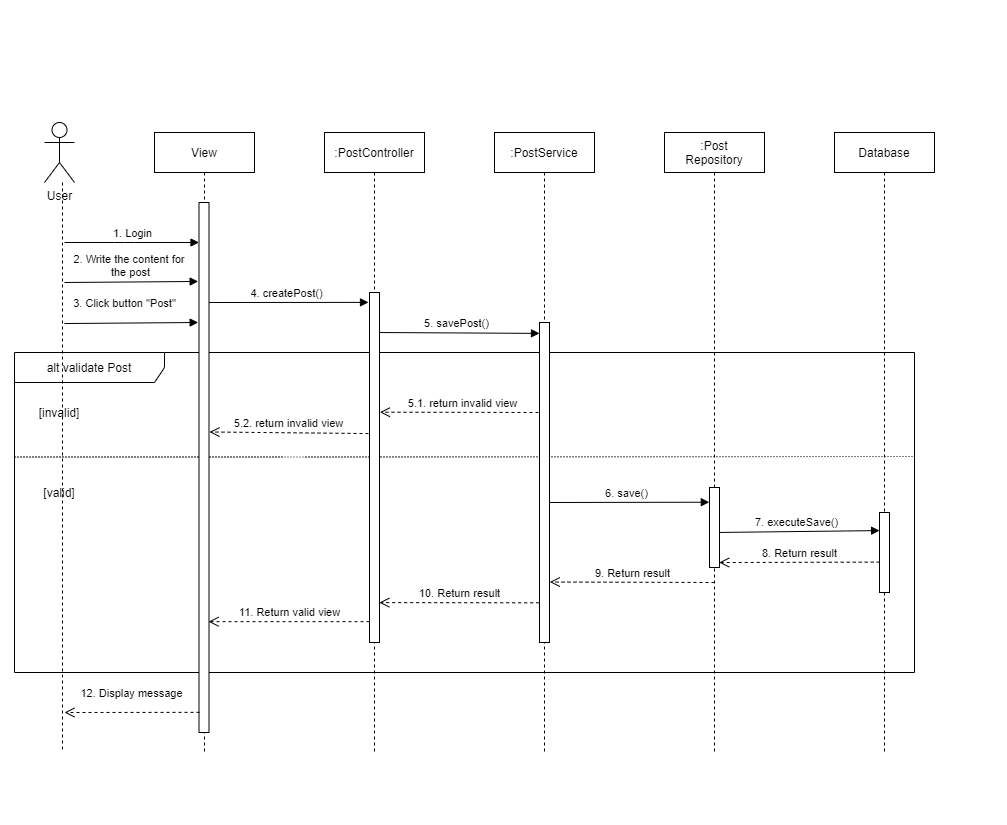

The diagram above was exported from draw.io. Its source (the exported page's mxGraphModel, read from the mxfile embedded in the PNG):
<mxGraphModel dx="1736" dy="1020" grid="1" gridSize="10" guides="1" tooltips="1" connect="1" arrows="1" fold="1" page="1" pageScale="1" pageWidth="850" pageHeight="1100" math="0" shadow="0">
  <root>
    <mxCell id="0" />
    <mxCell id="1" parent="0" />
    <mxCell id="8K7tsNF5zfC8nipLV_u3-36" value="" style="rounded=0;whiteSpace=wrap;html=1;" vertex="1" parent="1">
      <mxGeometry x="20" y="220" width="1040" height="1890" as="geometry" />
    </mxCell>
    <mxCell id="1rYxMRe_m1wBD9LGmmaj-10" value="User" style="shape=umlActor;verticalLabelPosition=bottom;verticalAlign=top;html=1;" parent="1" vertex="1">
      <mxGeometry x="80" y="410" width="30" height="60" as="geometry" />
    </mxCell>
    <mxCell id="1rYxMRe_m1wBD9LGmmaj-17" value="1. Login" style="html=1;verticalAlign=bottom;endArrow=block;" parent="1" target="1rYxMRe_m1wBD9LGmmaj-49" edge="1">
      <mxGeometry width="80" relative="1" as="geometry">
        <mxPoint x="100" y="530" as="sourcePoint" />
        <mxPoint x="239.5" y="530" as="targetPoint" />
        <Array as="points">
          <mxPoint x="160" y="530" />
        </Array>
      </mxGeometry>
    </mxCell>
    <mxCell id="1rYxMRe_m1wBD9LGmmaj-18" value="2. Write the content for &lt;br&gt;the post" style="html=1;verticalAlign=bottom;endArrow=block;entryX=-0.083;entryY=0.149;entryDx=0;entryDy=0;entryPerimeter=0;" parent="1" target="1rYxMRe_m1wBD9LGmmaj-49" edge="1">
      <mxGeometry width="80" relative="1" as="geometry">
        <mxPoint x="100" y="570" as="sourcePoint" />
        <mxPoint x="239.5" y="560" as="targetPoint" />
        <Array as="points" />
      </mxGeometry>
    </mxCell>
    <mxCell id="1rYxMRe_m1wBD9LGmmaj-19" value="4. createPost()" style="html=1;verticalAlign=bottom;endArrow=block;entryX=0.44;entryY=0.274;entryDx=0;entryDy=0;entryPerimeter=0;" parent="1" target="1rYxMRe_m1wBD9LGmmaj-13" edge="1">
      <mxGeometry width="80" relative="1" as="geometry">
        <mxPoint x="240" y="590" as="sourcePoint" />
        <mxPoint x="320" y="590" as="targetPoint" />
      </mxGeometry>
    </mxCell>
    <mxCell id="1rYxMRe_m1wBD9LGmmaj-20" value="5. savePost()" style="html=1;verticalAlign=bottom;endArrow=block;entryX=0.45;entryY=0.324;entryDx=0;entryDy=0;entryPerimeter=0;" parent="1" target="1rYxMRe_m1wBD9LGmmaj-14" edge="1">
      <mxGeometry width="80" relative="1" as="geometry">
        <mxPoint x="410" y="620" as="sourcePoint" />
        <mxPoint x="579.5" y="620" as="targetPoint" />
      </mxGeometry>
    </mxCell>
    <mxCell id="1rYxMRe_m1wBD9LGmmaj-21" value="alt validate Post" style="shape=umlFrame;whiteSpace=wrap;html=1;width=150;height=30;" parent="1" vertex="1">
      <mxGeometry x="50" y="640" width="900" height="320" as="geometry" />
    </mxCell>
    <mxCell id="1rYxMRe_m1wBD9LGmmaj-28" value="" style="endArrow=none;dashed=1;html=1;" parent="1" target="1rYxMRe_m1wBD9LGmmaj-21" edge="1">
      <mxGeometry width="50" height="50" relative="1" as="geometry">
        <mxPoint x="50" y="740" as="sourcePoint" />
        <mxPoint x="100" y="690" as="targetPoint" />
      </mxGeometry>
    </mxCell>
    <mxCell id="1rYxMRe_m1wBD9LGmmaj-29" value="" style="endArrow=none;dashed=1;html=1;dashPattern=1 2;entryX=1;entryY=0.325;entryDx=0;entryDy=0;entryPerimeter=0;" parent="1" edge="1" target="1rYxMRe_m1wBD9LGmmaj-21">
      <mxGeometry width="50" height="50" relative="1" as="geometry">
        <mxPoint x="50" y="744.5" as="sourcePoint" />
        <mxPoint x="940" y="744" as="targetPoint" />
        <Array as="points">
          <mxPoint x="330" y="744.5" />
          <mxPoint x="930" y="744" />
        </Array>
      </mxGeometry>
    </mxCell>
    <mxCell id="1rYxMRe_m1wBD9LGmmaj-30" value="[invalid]" style="text;html=1;strokeColor=none;fillColor=none;align=center;verticalAlign=middle;whiteSpace=wrap;rounded=0;" parent="1" vertex="1">
      <mxGeometry x="10" y="690" width="170" height="20" as="geometry" />
    </mxCell>
    <mxCell id="1rYxMRe_m1wBD9LGmmaj-31" value="[valid]" style="text;html=1;strokeColor=none;fillColor=none;align=center;verticalAlign=middle;whiteSpace=wrap;rounded=0;" parent="1" vertex="1">
      <mxGeometry x="10" y="770" width="170" height="20" as="geometry" />
    </mxCell>
    <mxCell id="1rYxMRe_m1wBD9LGmmaj-34" value="5.1. return invalid view" style="html=1;verticalAlign=bottom;endArrow=open;dashed=1;endSize=8;entryX=1.04;entryY=0.342;entryDx=0;entryDy=0;entryPerimeter=0;" parent="1" edge="1" target="1rYxMRe_m1wBD9LGmmaj-50">
      <mxGeometry relative="1" as="geometry">
        <mxPoint x="580" y="700" as="sourcePoint" />
        <mxPoint x="410" y="699.5" as="targetPoint" />
      </mxGeometry>
    </mxCell>
    <mxCell id="1rYxMRe_m1wBD9LGmmaj-36" value="5.2. return invalid view" style="html=1;verticalAlign=bottom;endArrow=open;dashed=1;endSize=8;exitX=-0.1;exitY=0.403;exitDx=0;exitDy=0;exitPerimeter=0;entryX=1.05;entryY=0.433;entryDx=0;entryDy=0;entryPerimeter=0;" parent="1" source="1rYxMRe_m1wBD9LGmmaj-50" edge="1" target="1rYxMRe_m1wBD9LGmmaj-49">
      <mxGeometry relative="1" as="geometry">
        <mxPoint x="410" y="720.5" as="sourcePoint" />
        <mxPoint x="240" y="720" as="targetPoint" />
      </mxGeometry>
    </mxCell>
    <mxCell id="1rYxMRe_m1wBD9LGmmaj-14" value=":PostService" style="shape=umlLifeline;perimeter=lifelinePerimeter;container=1;collapsible=0;recursiveResize=0;rounded=0;shadow=0;strokeWidth=1;" parent="1" vertex="1">
      <mxGeometry x="530" y="420" width="100" height="620" as="geometry" />
    </mxCell>
    <mxCell id="1rYxMRe_m1wBD9LGmmaj-42" value="6. save()" style="html=1;verticalAlign=bottom;endArrow=block;entryX=-0.021;entryY=0.184;entryDx=0;entryDy=0;entryPerimeter=0;" parent="1rYxMRe_m1wBD9LGmmaj-14" target="1rYxMRe_m1wBD9LGmmaj-52" edge="1">
      <mxGeometry width="80" relative="1" as="geometry">
        <mxPoint x="50" y="370" as="sourcePoint" />
        <mxPoint x="210" y="369" as="targetPoint" />
      </mxGeometry>
    </mxCell>
    <mxCell id="1rYxMRe_m1wBD9LGmmaj-51" value="" style="html=1;points=[];perimeter=orthogonalPerimeter;" parent="1rYxMRe_m1wBD9LGmmaj-14" vertex="1">
      <mxGeometry x="45" y="190" width="10" height="320" as="geometry" />
    </mxCell>
    <mxCell id="1rYxMRe_m1wBD9LGmmaj-16" value="Database" style="shape=umlLifeline;perimeter=lifelinePerimeter;container=1;collapsible=0;recursiveResize=0;rounded=0;shadow=0;strokeWidth=1;" parent="1" vertex="1">
      <mxGeometry x="870" y="420" width="100" height="620" as="geometry" />
    </mxCell>
    <mxCell id="1rYxMRe_m1wBD9LGmmaj-63" value="" style="html=1;points=[];perimeter=orthogonalPerimeter;" parent="1rYxMRe_m1wBD9LGmmaj-16" vertex="1">
      <mxGeometry x="45" y="380" width="10" height="80" as="geometry" />
    </mxCell>
    <mxCell id="1rYxMRe_m1wBD9LGmmaj-44" value="8. Return result" style="html=1;verticalAlign=bottom;endArrow=open;dashed=1;endSize=8;entryX=0.967;entryY=0.938;entryDx=0;entryDy=0;entryPerimeter=0;exitX=0.021;exitY=0.62;exitDx=0;exitDy=0;exitPerimeter=0;" parent="1" target="1rYxMRe_m1wBD9LGmmaj-52" edge="1" source="1rYxMRe_m1wBD9LGmmaj-63">
      <mxGeometry relative="1" as="geometry">
        <mxPoint x="910" y="850" as="sourcePoint" />
        <mxPoint x="840" y="850" as="targetPoint" />
      </mxGeometry>
    </mxCell>
    <mxCell id="1rYxMRe_m1wBD9LGmmaj-15" value=":Post&#10;Repository" style="shape=umlLifeline;perimeter=lifelinePerimeter;container=1;collapsible=0;recursiveResize=0;rounded=0;shadow=0;strokeWidth=1;" parent="1" vertex="1">
      <mxGeometry x="700" y="420" width="100" height="620" as="geometry" />
    </mxCell>
    <mxCell id="1rYxMRe_m1wBD9LGmmaj-43" value="7. executeSave()" style="html=1;verticalAlign=bottom;endArrow=block;entryX=0.008;entryY=0.226;entryDx=0;entryDy=0;entryPerimeter=0;" parent="1rYxMRe_m1wBD9LGmmaj-15" target="1rYxMRe_m1wBD9LGmmaj-63" edge="1">
      <mxGeometry width="80" relative="1" as="geometry">
        <mxPoint x="50" y="400" as="sourcePoint" />
        <mxPoint x="210" y="398" as="targetPoint" />
      </mxGeometry>
    </mxCell>
    <mxCell id="1rYxMRe_m1wBD9LGmmaj-52" value="" style="html=1;points=[];perimeter=orthogonalPerimeter;" parent="1rYxMRe_m1wBD9LGmmaj-15" vertex="1">
      <mxGeometry x="45" y="355" width="10" height="80" as="geometry" />
    </mxCell>
    <mxCell id="1rYxMRe_m1wBD9LGmmaj-45" value="9. Return result" style="html=1;verticalAlign=bottom;endArrow=open;dashed=1;endSize=8;entryX=1.033;entryY=0.811;entryDx=0;entryDy=0;entryPerimeter=0;" parent="1" target="1rYxMRe_m1wBD9LGmmaj-51" edge="1">
      <mxGeometry relative="1" as="geometry">
        <mxPoint x="750" y="870" as="sourcePoint" />
        <mxPoint x="590" y="870" as="targetPoint" />
      </mxGeometry>
    </mxCell>
    <mxCell id="1rYxMRe_m1wBD9LGmmaj-47" value="10. Return result" style="html=1;verticalAlign=bottom;endArrow=open;dashed=1;endSize=8;entryX=0.984;entryY=0.886;entryDx=0;entryDy=0;entryPerimeter=0;exitX=-0.031;exitY=0.876;exitDx=0;exitDy=0;exitPerimeter=0;" parent="1" target="1rYxMRe_m1wBD9LGmmaj-50" edge="1" source="1rYxMRe_m1wBD9LGmmaj-51">
      <mxGeometry relative="1" as="geometry">
        <mxPoint x="570" y="890" as="sourcePoint" />
        <mxPoint x="500" y="890" as="targetPoint" />
      </mxGeometry>
    </mxCell>
    <mxCell id="1rYxMRe_m1wBD9LGmmaj-13" value=":PostController" style="shape=umlLifeline;perimeter=lifelinePerimeter;container=1;collapsible=0;recursiveResize=0;rounded=0;shadow=0;strokeWidth=1;" parent="1" vertex="1">
      <mxGeometry x="360" y="420" width="100" height="620" as="geometry" />
    </mxCell>
    <mxCell id="1rYxMRe_m1wBD9LGmmaj-50" value="" style="html=1;points=[];perimeter=orthogonalPerimeter;" parent="1rYxMRe_m1wBD9LGmmaj-13" vertex="1">
      <mxGeometry x="45" y="160" width="10" height="350" as="geometry" />
    </mxCell>
    <mxCell id="1rYxMRe_m1wBD9LGmmaj-48" value="11. Return valid view" style="html=1;verticalAlign=bottom;endArrow=open;dashed=1;endSize=8;entryX=0.54;entryY=0.789;entryDx=0;entryDy=0;entryPerimeter=0;exitX=0.5;exitY=0.941;exitDx=0;exitDy=0;exitPerimeter=0;" parent="1" source="1rYxMRe_m1wBD9LGmmaj-50" target="1rYxMRe_m1wBD9LGmmaj-12" edge="1">
      <mxGeometry relative="1" as="geometry">
        <mxPoint x="400" y="909" as="sourcePoint" />
        <mxPoint x="330" y="910" as="targetPoint" />
      </mxGeometry>
    </mxCell>
    <mxCell id="1rYxMRe_m1wBD9LGmmaj-12" value="View" style="shape=umlLifeline;perimeter=lifelinePerimeter;container=1;collapsible=0;recursiveResize=0;rounded=0;shadow=0;strokeWidth=1;" parent="1" vertex="1">
      <mxGeometry x="190" y="420" width="100" height="620" as="geometry" />
    </mxCell>
    <mxCell id="1rYxMRe_m1wBD9LGmmaj-49" value="" style="html=1;points=[];perimeter=orthogonalPerimeter;" parent="1rYxMRe_m1wBD9LGmmaj-12" vertex="1">
      <mxGeometry x="44.5" y="70" width="10" height="530" as="geometry" />
    </mxCell>
    <mxCell id="1rYxMRe_m1wBD9LGmmaj-11" style="edgeStyle=orthogonalEdgeStyle;rounded=0;orthogonalLoop=1;jettySize=auto;html=1;dashed=1;endArrow=none;endFill=0;" parent="1" edge="1">
      <mxGeometry relative="1" as="geometry">
        <mxPoint x="98" y="1040" as="targetPoint" />
        <mxPoint x="98" y="470" as="sourcePoint" />
      </mxGeometry>
    </mxCell>
    <mxCell id="lCGXCOmGPBLZLbJtbEM7-1" value="12. Display message" style="html=1;verticalAlign=bottom;endArrow=open;dashed=1;endSize=8;exitX=0.05;exitY=0.962;exitDx=0;exitDy=0;exitPerimeter=0;" parent="1" edge="1" source="1rYxMRe_m1wBD9LGmmaj-49">
      <mxGeometry y="-10" relative="1" as="geometry">
        <mxPoint x="230" y="1000" as="sourcePoint" />
        <mxPoint x="100" y="1000" as="targetPoint" />
        <mxPoint as="offset" />
      </mxGeometry>
    </mxCell>
    <mxCell id="8K7tsNF5zfC8nipLV_u3-1" value="3. Click button &quot;Post&quot;" style="html=1;verticalAlign=bottom;endArrow=block;entryX=-0.083;entryY=0.149;entryDx=0;entryDy=0;entryPerimeter=0;" edge="1" parent="1">
      <mxGeometry x="-0.101" y="11" width="80" relative="1" as="geometry">
        <mxPoint x="100" y="611.03" as="sourcePoint" />
        <mxPoint x="233.66999999999996" y="609.9999999999999" as="targetPoint" />
        <Array as="points" />
        <mxPoint as="offset" />
      </mxGeometry>
    </mxCell>
    <mxCell id="8K7tsNF5zfC8nipLV_u3-3" value="User" style="shape=umlActor;verticalLabelPosition=bottom;verticalAlign=top;html=1;" vertex="1" parent="1">
      <mxGeometry x="80" y="1200" width="30" height="60" as="geometry" />
    </mxCell>
    <mxCell id="8K7tsNF5zfC8nipLV_u3-4" value="1. Login" style="html=1;verticalAlign=bottom;endArrow=block;entryX=-0.018;entryY=0.038;entryDx=0;entryDy=0;entryPerimeter=0;" edge="1" parent="1" target="8K7tsNF5zfC8nipLV_u3-28">
      <mxGeometry x="-0.1022" width="80" relative="1" as="geometry">
        <mxPoint x="100" y="1300" as="sourcePoint" />
        <mxPoint x="230" y="1301" as="targetPoint" />
        <Array as="points" />
        <mxPoint as="offset" />
      </mxGeometry>
    </mxCell>
    <mxCell id="8K7tsNF5zfC8nipLV_u3-5" value="4. Write the content for &lt;br&gt;the post" style="html=1;verticalAlign=bottom;endArrow=block;entryX=-0.022;entryY=0.187;entryDx=0;entryDy=0;entryPerimeter=0;" edge="1" parent="1" target="8K7tsNF5zfC8nipLV_u3-28">
      <mxGeometry x="0.0427" y="1" width="80" relative="1" as="geometry">
        <mxPoint x="100" y="1380" as="sourcePoint" />
        <mxPoint x="239.5" y="1350" as="targetPoint" />
        <Array as="points">
          <mxPoint x="170" y="1380" />
        </Array>
        <mxPoint as="offset" />
      </mxGeometry>
    </mxCell>
    <mxCell id="8K7tsNF5zfC8nipLV_u3-6" value="3. findPostById()" style="html=1;verticalAlign=bottom;endArrow=block;entryX=0.44;entryY=0.274;entryDx=0;entryDy=0;entryPerimeter=0;" edge="1" parent="1" target="8K7tsNF5zfC8nipLV_u3-24">
      <mxGeometry width="80" relative="1" as="geometry">
        <mxPoint x="240" y="1380" as="sourcePoint" />
        <mxPoint x="320" y="1380" as="targetPoint" />
      </mxGeometry>
    </mxCell>
    <mxCell id="8K7tsNF5zfC8nipLV_u3-7" value="7. savePost()" style="html=1;verticalAlign=bottom;endArrow=block;entryX=0.45;entryY=0.324;entryDx=0;entryDy=0;entryPerimeter=0;" edge="1" parent="1" target="8K7tsNF5zfC8nipLV_u3-13">
      <mxGeometry width="80" relative="1" as="geometry">
        <mxPoint x="410.0000000000002" y="1410" as="sourcePoint" />
        <mxPoint x="579.5" y="1410" as="targetPoint" />
      </mxGeometry>
    </mxCell>
    <mxCell id="8K7tsNF5zfC8nipLV_u3-8" value="alt validate Post" style="shape=umlFrame;whiteSpace=wrap;html=1;width=150;height=30;" vertex="1" parent="1">
      <mxGeometry x="50" y="1430" width="900" height="320" as="geometry" />
    </mxCell>
    <mxCell id="8K7tsNF5zfC8nipLV_u3-9" value="" style="endArrow=none;dashed=1;html=1;" edge="1" parent="1" target="8K7tsNF5zfC8nipLV_u3-8">
      <mxGeometry width="50" height="50" relative="1" as="geometry">
        <mxPoint x="50" y="1530" as="sourcePoint" />
        <mxPoint x="100" y="1480" as="targetPoint" />
      </mxGeometry>
    </mxCell>
    <mxCell id="8K7tsNF5zfC8nipLV_u3-10" value="" style="endArrow=none;dashed=1;html=1;dashPattern=1 2;entryX=1;entryY=0.325;entryDx=0;entryDy=0;entryPerimeter=0;" edge="1" parent="1" target="8K7tsNF5zfC8nipLV_u3-8">
      <mxGeometry width="50" height="50" relative="1" as="geometry">
        <mxPoint x="50" y="1534.5" as="sourcePoint" />
        <mxPoint x="940" y="1534" as="targetPoint" />
        <Array as="points">
          <mxPoint x="330" y="1534.5" />
          <mxPoint x="930" y="1534" />
        </Array>
      </mxGeometry>
    </mxCell>
    <mxCell id="8K7tsNF5zfC8nipLV_u3-11" value="7.1. return invalid view" style="html=1;verticalAlign=bottom;endArrow=open;dashed=1;endSize=8;entryX=1.04;entryY=0.342;entryDx=0;entryDy=0;entryPerimeter=0;" edge="1" parent="1" target="8K7tsNF5zfC8nipLV_u3-25">
      <mxGeometry relative="1" as="geometry">
        <mxPoint x="580.0000000000002" y="1490" as="sourcePoint" />
        <mxPoint x="410" y="1489.5" as="targetPoint" />
      </mxGeometry>
    </mxCell>
    <mxCell id="8K7tsNF5zfC8nipLV_u3-12" value="7.2. return invalid view" style="html=1;verticalAlign=bottom;endArrow=open;dashed=1;endSize=8;exitX=-0.1;exitY=0.403;exitDx=0;exitDy=0;exitPerimeter=0;entryX=1.05;entryY=0.433;entryDx=0;entryDy=0;entryPerimeter=0;" edge="1" parent="1" source="8K7tsNF5zfC8nipLV_u3-25" target="8K7tsNF5zfC8nipLV_u3-28">
      <mxGeometry relative="1" as="geometry">
        <mxPoint x="410" y="1510.5" as="sourcePoint" />
        <mxPoint x="240" y="1510" as="targetPoint" />
      </mxGeometry>
    </mxCell>
    <mxCell id="8K7tsNF5zfC8nipLV_u3-13" value=":PostService" style="shape=umlLifeline;perimeter=lifelinePerimeter;container=1;collapsible=0;recursiveResize=0;rounded=0;shadow=0;strokeWidth=1;" vertex="1" parent="1">
      <mxGeometry x="530" y="1210" width="100" height="620" as="geometry" />
    </mxCell>
    <mxCell id="8K7tsNF5zfC8nipLV_u3-14" value="8. save()" style="html=1;verticalAlign=bottom;endArrow=block;entryX=-0.021;entryY=0.184;entryDx=0;entryDy=0;entryPerimeter=0;" edge="1" parent="8K7tsNF5zfC8nipLV_u3-13" target="8K7tsNF5zfC8nipLV_u3-21">
      <mxGeometry width="80" relative="1" as="geometry">
        <mxPoint x="50" y="370" as="sourcePoint" />
        <mxPoint x="210" y="369" as="targetPoint" />
      </mxGeometry>
    </mxCell>
    <mxCell id="8K7tsNF5zfC8nipLV_u3-15" value="" style="html=1;points=[];perimeter=orthogonalPerimeter;" vertex="1" parent="8K7tsNF5zfC8nipLV_u3-13">
      <mxGeometry x="45" y="190" width="10" height="320" as="geometry" />
    </mxCell>
    <mxCell id="8K7tsNF5zfC8nipLV_u3-16" value="Database" style="shape=umlLifeline;perimeter=lifelinePerimeter;container=1;collapsible=0;recursiveResize=0;rounded=0;shadow=0;strokeWidth=1;" vertex="1" parent="1">
      <mxGeometry x="870" y="1210" width="100" height="620" as="geometry" />
    </mxCell>
    <mxCell id="8K7tsNF5zfC8nipLV_u3-17" value="" style="html=1;points=[];perimeter=orthogonalPerimeter;" vertex="1" parent="8K7tsNF5zfC8nipLV_u3-16">
      <mxGeometry x="45" y="380" width="10" height="80" as="geometry" />
    </mxCell>
    <mxCell id="8K7tsNF5zfC8nipLV_u3-18" value="10. Return result" style="html=1;verticalAlign=bottom;endArrow=open;dashed=1;endSize=8;entryX=0.967;entryY=0.938;entryDx=0;entryDy=0;entryPerimeter=0;exitX=0.021;exitY=0.62;exitDx=0;exitDy=0;exitPerimeter=0;" edge="1" parent="1" source="8K7tsNF5zfC8nipLV_u3-17" target="8K7tsNF5zfC8nipLV_u3-21">
      <mxGeometry relative="1" as="geometry">
        <mxPoint x="910" y="1640" as="sourcePoint" />
        <mxPoint x="840" y="1640" as="targetPoint" />
      </mxGeometry>
    </mxCell>
    <mxCell id="8K7tsNF5zfC8nipLV_u3-19" value=":Post&#10;Repository" style="shape=umlLifeline;perimeter=lifelinePerimeter;container=1;collapsible=0;recursiveResize=0;rounded=0;shadow=0;strokeWidth=1;" vertex="1" parent="1">
      <mxGeometry x="700" y="1210" width="100" height="620" as="geometry" />
    </mxCell>
    <mxCell id="8K7tsNF5zfC8nipLV_u3-20" value="9. executeUpdate()" style="html=1;verticalAlign=bottom;endArrow=block;entryX=0.008;entryY=0.226;entryDx=0;entryDy=0;entryPerimeter=0;" edge="1" parent="8K7tsNF5zfC8nipLV_u3-19" target="8K7tsNF5zfC8nipLV_u3-17">
      <mxGeometry width="80" relative="1" as="geometry">
        <mxPoint x="50" y="400" as="sourcePoint" />
        <mxPoint x="210" y="398" as="targetPoint" />
      </mxGeometry>
    </mxCell>
    <mxCell id="8K7tsNF5zfC8nipLV_u3-21" value="" style="html=1;points=[];perimeter=orthogonalPerimeter;" vertex="1" parent="8K7tsNF5zfC8nipLV_u3-19">
      <mxGeometry x="45" y="355" width="10" height="80" as="geometry" />
    </mxCell>
    <mxCell id="8K7tsNF5zfC8nipLV_u3-22" value="11. Return result" style="html=1;verticalAlign=bottom;endArrow=open;dashed=1;endSize=8;entryX=1.033;entryY=0.811;entryDx=0;entryDy=0;entryPerimeter=0;" edge="1" parent="1" target="8K7tsNF5zfC8nipLV_u3-15">
      <mxGeometry relative="1" as="geometry">
        <mxPoint x="750" y="1660" as="sourcePoint" />
        <mxPoint x="590" y="1660" as="targetPoint" />
      </mxGeometry>
    </mxCell>
    <mxCell id="8K7tsNF5zfC8nipLV_u3-23" value="12. Return result" style="html=1;verticalAlign=bottom;endArrow=open;dashed=1;endSize=8;entryX=0.984;entryY=0.886;entryDx=0;entryDy=0;entryPerimeter=0;exitX=-0.031;exitY=0.876;exitDx=0;exitDy=0;exitPerimeter=0;" edge="1" parent="1" source="8K7tsNF5zfC8nipLV_u3-15" target="8K7tsNF5zfC8nipLV_u3-25">
      <mxGeometry relative="1" as="geometry">
        <mxPoint x="570" y="1680" as="sourcePoint" />
        <mxPoint x="500" y="1680" as="targetPoint" />
      </mxGeometry>
    </mxCell>
    <mxCell id="8K7tsNF5zfC8nipLV_u3-24" value=":PostController" style="shape=umlLifeline;perimeter=lifelinePerimeter;container=1;collapsible=0;recursiveResize=0;rounded=0;shadow=0;strokeWidth=1;" vertex="1" parent="1">
      <mxGeometry x="360" y="1210" width="100" height="620" as="geometry" />
    </mxCell>
    <mxCell id="8K7tsNF5zfC8nipLV_u3-25" value="" style="html=1;points=[];perimeter=orthogonalPerimeter;" vertex="1" parent="8K7tsNF5zfC8nipLV_u3-24">
      <mxGeometry x="45" y="160" width="10" height="350" as="geometry" />
    </mxCell>
    <mxCell id="8K7tsNF5zfC8nipLV_u3-26" value="13. Return valid view" style="html=1;verticalAlign=bottom;endArrow=open;dashed=1;endSize=8;entryX=0.54;entryY=0.789;entryDx=0;entryDy=0;entryPerimeter=0;exitX=0.5;exitY=0.941;exitDx=0;exitDy=0;exitPerimeter=0;" edge="1" parent="1" source="8K7tsNF5zfC8nipLV_u3-25" target="8K7tsNF5zfC8nipLV_u3-27">
      <mxGeometry relative="1" as="geometry">
        <mxPoint x="400" y="1699" as="sourcePoint" />
        <mxPoint x="330" y="1700" as="targetPoint" />
      </mxGeometry>
    </mxCell>
    <mxCell id="8K7tsNF5zfC8nipLV_u3-27" value="View" style="shape=umlLifeline;perimeter=lifelinePerimeter;container=1;collapsible=0;recursiveResize=0;rounded=0;shadow=0;strokeWidth=1;" vertex="1" parent="1">
      <mxGeometry x="190" y="1210" width="100" height="620" as="geometry" />
    </mxCell>
    <mxCell id="8K7tsNF5zfC8nipLV_u3-28" value="" style="html=1;points=[];perimeter=orthogonalPerimeter;" vertex="1" parent="8K7tsNF5zfC8nipLV_u3-27">
      <mxGeometry x="44.5" y="70" width="10" height="530" as="geometry" />
    </mxCell>
    <mxCell id="8K7tsNF5zfC8nipLV_u3-29" style="edgeStyle=orthogonalEdgeStyle;rounded=0;orthogonalLoop=1;jettySize=auto;html=1;dashed=1;endArrow=none;endFill=0;" edge="1" parent="1">
      <mxGeometry relative="1" as="geometry">
        <mxPoint x="98" y="1830" as="targetPoint" />
        <mxPoint x="98" y="1260" as="sourcePoint" />
      </mxGeometry>
    </mxCell>
    <mxCell id="8K7tsNF5zfC8nipLV_u3-30" value="14. Display message" style="html=1;verticalAlign=bottom;endArrow=open;dashed=1;endSize=8;exitX=0.05;exitY=0.962;exitDx=0;exitDy=0;exitPerimeter=0;" edge="1" parent="1" source="8K7tsNF5zfC8nipLV_u3-28">
      <mxGeometry y="-10" relative="1" as="geometry">
        <mxPoint x="230" y="1790" as="sourcePoint" />
        <mxPoint x="100" y="1790" as="targetPoint" />
        <mxPoint as="offset" />
      </mxGeometry>
    </mxCell>
    <mxCell id="8K7tsNF5zfC8nipLV_u3-31" value="5. Click button &quot;Save&quot;" style="html=1;verticalAlign=bottom;endArrow=block;entryX=-0.083;entryY=0.149;entryDx=0;entryDy=0;entryPerimeter=0;" edge="1" parent="1">
      <mxGeometry x="-0.101" y="11" width="80" relative="1" as="geometry">
        <mxPoint x="100" y="1421.03" as="sourcePoint" />
        <mxPoint x="233.67000000000007" y="1420" as="targetPoint" />
        <Array as="points" />
        <mxPoint as="offset" />
      </mxGeometry>
    </mxCell>
    <mxCell id="8K7tsNF5zfC8nipLV_u3-32" value="2. Click button &quot;Edit Post&quot;" style="html=1;verticalAlign=bottom;endArrow=block;entryX=-0.018;entryY=0.038;entryDx=0;entryDy=0;entryPerimeter=0;" edge="1" parent="1">
      <mxGeometry x="0.0423" width="80" relative="1" as="geometry">
        <mxPoint x="100.00000000000006" y="1330" as="sourcePoint" />
        <mxPoint x="234.32" y="1330.1399999999999" as="targetPoint" />
        <Array as="points" />
        <mxPoint as="offset" />
      </mxGeometry>
    </mxCell>
    <mxCell id="8K7tsNF5zfC8nipLV_u3-33" value="6. editPost()" style="html=1;verticalAlign=bottom;endArrow=block;entryX=0.44;entryY=0.274;entryDx=0;entryDy=0;entryPerimeter=0;exitX=1.001;exitY=0.245;exitDx=0;exitDy=0;exitPerimeter=0;" edge="1" parent="1" source="8K7tsNF5zfC8nipLV_u3-28">
      <mxGeometry width="80" relative="1" as="geometry">
        <mxPoint x="250" y="1410" as="sourcePoint" />
        <mxPoint x="404" y="1409.9999999999998" as="targetPoint" />
      </mxGeometry>
    </mxCell>
  </root>
</mxGraphModel>